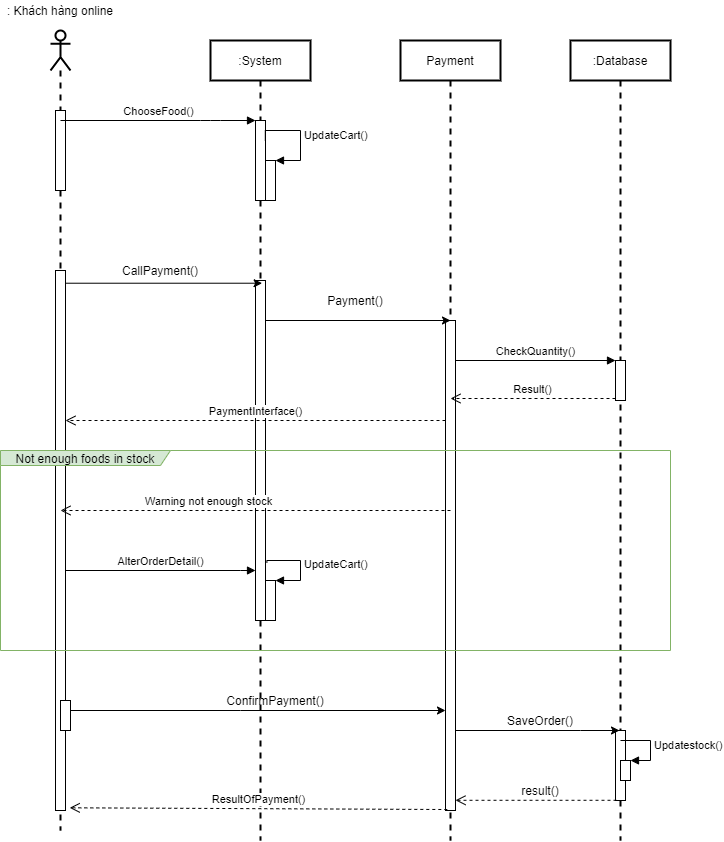

The diagram above was exported from draw.io. Its source (the exported page's mxGraphModel, read from the mxfile embedded in the PNG):
<mxGraphModel dx="1038" dy="579" grid="1" gridSize="10" guides="1" tooltips="1" connect="1" arrows="1" fold="1" page="1" pageScale="1" pageWidth="850" pageHeight="1100" math="0" shadow="0">
  <root>
    <mxCell id="0" />
    <mxCell id="1" parent="0" />
    <mxCell id="2PkH8JMiH9xvLgTLyWdj-1" value=":Database" style="shape=umlLifeline;perimeter=lifelinePerimeter;whiteSpace=wrap;html=1;container=1;collapsible=0;recursiveResize=0;outlineConnect=0;fillColor=#FFFFFF;strokeWidth=2;" parent="1" vertex="1">
      <mxGeometry x="650" y="80" width="100" height="800" as="geometry" />
    </mxCell>
    <mxCell id="2PkH8JMiH9xvLgTLyWdj-56" value="" style="html=1;points=[];perimeter=orthogonalPerimeter;" parent="2PkH8JMiH9xvLgTLyWdj-1" vertex="1">
      <mxGeometry x="45" y="320" width="10" height="40" as="geometry" />
    </mxCell>
    <mxCell id="2PkH8JMiH9xvLgTLyWdj-71" value="" style="html=1;points=[];perimeter=orthogonalPerimeter;" parent="2PkH8JMiH9xvLgTLyWdj-1" vertex="1">
      <mxGeometry x="45" y="690" width="10" height="70" as="geometry" />
    </mxCell>
    <mxCell id="2PkH8JMiH9xvLgTLyWdj-74" value="" style="html=1;points=[];perimeter=orthogonalPerimeter;" parent="2PkH8JMiH9xvLgTLyWdj-1" vertex="1">
      <mxGeometry x="50" y="720" width="10" height="20" as="geometry" />
    </mxCell>
    <mxCell id="2PkH8JMiH9xvLgTLyWdj-75" value="Updatestock()" style="edgeStyle=orthogonalEdgeStyle;html=1;align=left;spacingLeft=2;endArrow=block;rounded=0;entryX=1;entryY=0;" parent="2PkH8JMiH9xvLgTLyWdj-1" target="2PkH8JMiH9xvLgTLyWdj-74" edge="1">
      <mxGeometry relative="1" as="geometry">
        <mxPoint x="50" y="700" as="sourcePoint" />
        <Array as="points">
          <mxPoint x="80" y="700" />
        </Array>
      </mxGeometry>
    </mxCell>
    <mxCell id="2PkH8JMiH9xvLgTLyWdj-76" value="SaveOrder()" style="text;html=1;strokeColor=none;fillColor=none;align=center;verticalAlign=middle;whiteSpace=wrap;rounded=0;" parent="2PkH8JMiH9xvLgTLyWdj-1" vertex="1">
      <mxGeometry x="-80" y="670" width="100" height="20" as="geometry" />
    </mxCell>
    <mxCell id="2PkH8JMiH9xvLgTLyWdj-7" value="" style="shape=umlLifeline;participant=umlActor;perimeter=lifelinePerimeter;whiteSpace=wrap;html=1;container=1;collapsible=0;recursiveResize=0;verticalAlign=top;spacingTop=36;outlineConnect=0;strokeWidth=2;size=40;" parent="1" vertex="1">
      <mxGeometry x="130" y="70" width="20" height="800" as="geometry" />
    </mxCell>
    <mxCell id="2PkH8JMiH9xvLgTLyWdj-26" value="" style="html=1;points=[];perimeter=orthogonalPerimeter;" parent="2PkH8JMiH9xvLgTLyWdj-7" vertex="1">
      <mxGeometry x="5" y="80" width="10" height="80" as="geometry" />
    </mxCell>
    <mxCell id="2PkH8JMiH9xvLgTLyWdj-43" value="" style="html=1;points=[];perimeter=orthogonalPerimeter;" parent="2PkH8JMiH9xvLgTLyWdj-7" vertex="1">
      <mxGeometry x="5" y="240" width="10" height="540" as="geometry" />
    </mxCell>
    <mxCell id="2PkH8JMiH9xvLgTLyWdj-60" value="" style="html=1;points=[];perimeter=orthogonalPerimeter;" parent="2PkH8JMiH9xvLgTLyWdj-7" vertex="1">
      <mxGeometry x="10" y="670" width="10" height="30" as="geometry" />
    </mxCell>
    <mxCell id="2PkH8JMiH9xvLgTLyWdj-21" value=": Khách hàng online" style="text;html=1;strokeColor=none;fillColor=none;align=center;verticalAlign=middle;whiteSpace=wrap;rounded=0;" parent="1" vertex="1">
      <mxGeometry x="80" y="40" width="120" height="20" as="geometry" />
    </mxCell>
    <mxCell id="2PkH8JMiH9xvLgTLyWdj-22" value=":System" style="shape=umlLifeline;perimeter=lifelinePerimeter;whiteSpace=wrap;html=1;container=1;collapsible=0;recursiveResize=0;outlineConnect=0;strokeWidth=2;" parent="1" vertex="1">
      <mxGeometry x="290" y="80" width="100" height="800" as="geometry" />
    </mxCell>
    <mxCell id="2PkH8JMiH9xvLgTLyWdj-34" value="" style="html=1;points=[];perimeter=orthogonalPerimeter;" parent="2PkH8JMiH9xvLgTLyWdj-22" vertex="1">
      <mxGeometry x="45" y="80" width="10" height="80" as="geometry" />
    </mxCell>
    <mxCell id="2PkH8JMiH9xvLgTLyWdj-41" value="" style="html=1;points=[];perimeter=orthogonalPerimeter;" parent="2PkH8JMiH9xvLgTLyWdj-22" vertex="1">
      <mxGeometry x="55" y="120" width="10" height="40" as="geometry" />
    </mxCell>
    <mxCell id="2PkH8JMiH9xvLgTLyWdj-42" value="UpdateCart()" style="edgeStyle=orthogonalEdgeStyle;html=1;align=left;spacingLeft=2;endArrow=block;rounded=0;entryX=1;entryY=0;exitX=0.98;exitY=0.248;exitDx=0;exitDy=0;exitPerimeter=0;" parent="2PkH8JMiH9xvLgTLyWdj-22" source="2PkH8JMiH9xvLgTLyWdj-34" target="2PkH8JMiH9xvLgTLyWdj-41" edge="1">
      <mxGeometry relative="1" as="geometry">
        <mxPoint x="60" y="140" as="sourcePoint" />
        <Array as="points">
          <mxPoint x="55" y="90" />
          <mxPoint x="90" y="90" />
          <mxPoint x="90" y="120" />
        </Array>
      </mxGeometry>
    </mxCell>
    <mxCell id="2PkH8JMiH9xvLgTLyWdj-44" value="" style="html=1;points=[];perimeter=orthogonalPerimeter;" parent="2PkH8JMiH9xvLgTLyWdj-22" vertex="1">
      <mxGeometry x="45" y="240" width="10" height="340" as="geometry" />
    </mxCell>
    <mxCell id="2PkH8JMiH9xvLgTLyWdj-69" value="" style="html=1;points=[];perimeter=orthogonalPerimeter;" parent="2PkH8JMiH9xvLgTLyWdj-22" vertex="1">
      <mxGeometry x="55" y="540" width="10" height="40" as="geometry" />
    </mxCell>
    <mxCell id="2PkH8JMiH9xvLgTLyWdj-70" value="UpdateCart()" style="edgeStyle=orthogonalEdgeStyle;html=1;align=left;spacingLeft=2;endArrow=block;rounded=0;entryX=1;entryY=0;exitX=1.14;exitY=0.83;exitDx=0;exitDy=0;exitPerimeter=0;" parent="2PkH8JMiH9xvLgTLyWdj-22" source="2PkH8JMiH9xvLgTLyWdj-44" target="2PkH8JMiH9xvLgTLyWdj-69" edge="1">
      <mxGeometry relative="1" as="geometry">
        <mxPoint x="60" y="520" as="sourcePoint" />
        <Array as="points">
          <mxPoint x="56" y="520" />
          <mxPoint x="90" y="520" />
          <mxPoint x="90" y="540" />
        </Array>
      </mxGeometry>
    </mxCell>
    <mxCell id="2PkH8JMiH9xvLgTLyWdj-23" value="Payment" style="shape=umlLifeline;perimeter=lifelinePerimeter;whiteSpace=wrap;html=1;container=1;collapsible=0;recursiveResize=0;outlineConnect=0;strokeWidth=2;" parent="1" vertex="1">
      <mxGeometry x="480" y="80" width="100" height="800" as="geometry" />
    </mxCell>
    <mxCell id="2PkH8JMiH9xvLgTLyWdj-45" value="" style="html=1;points=[];perimeter=orthogonalPerimeter;" parent="2PkH8JMiH9xvLgTLyWdj-23" vertex="1">
      <mxGeometry x="45" y="280" width="10" height="490" as="geometry" />
    </mxCell>
    <mxCell id="2PkH8JMiH9xvLgTLyWdj-32" value="ChooseFood()" style="html=1;verticalAlign=bottom;endArrow=block;" parent="1" source="2PkH8JMiH9xvLgTLyWdj-7" target="2PkH8JMiH9xvLgTLyWdj-34" edge="1">
      <mxGeometry relative="1" as="geometry">
        <mxPoint x="170" y="160" as="sourcePoint" />
        <mxPoint x="210" y="160.0000000000001" as="targetPoint" />
        <Array as="points">
          <mxPoint x="290" y="160" />
        </Array>
      </mxGeometry>
    </mxCell>
    <mxCell id="2PkH8JMiH9xvLgTLyWdj-46" style="edgeStyle=none;rounded=0;orthogonalLoop=1;jettySize=auto;html=1;entryX=0.66;entryY=0.008;entryDx=0;entryDy=0;entryPerimeter=0;" parent="1" source="2PkH8JMiH9xvLgTLyWdj-43" target="2PkH8JMiH9xvLgTLyWdj-44" edge="1">
      <mxGeometry relative="1" as="geometry" />
    </mxCell>
    <mxCell id="2PkH8JMiH9xvLgTLyWdj-50" style="edgeStyle=none;rounded=0;orthogonalLoop=1;jettySize=auto;html=1;" parent="1" source="2PkH8JMiH9xvLgTLyWdj-44" target="2PkH8JMiH9xvLgTLyWdj-23" edge="1">
      <mxGeometry relative="1" as="geometry">
        <Array as="points">
          <mxPoint x="530" y="360" />
        </Array>
      </mxGeometry>
    </mxCell>
    <mxCell id="2PkH8JMiH9xvLgTLyWdj-55" value="Payment()" style="text;html=1;strokeColor=none;fillColor=none;align=center;verticalAlign=middle;whiteSpace=wrap;rounded=0;" parent="1" vertex="1">
      <mxGeometry x="380" y="330" width="110" height="20" as="geometry" />
    </mxCell>
    <mxCell id="2PkH8JMiH9xvLgTLyWdj-57" value="CheckQuantity()" style="html=1;verticalAlign=bottom;endArrow=block;entryX=0;entryY=0;" parent="1" source="2PkH8JMiH9xvLgTLyWdj-45" target="2PkH8JMiH9xvLgTLyWdj-56" edge="1">
      <mxGeometry relative="1" as="geometry">
        <mxPoint x="775" y="400" as="sourcePoint" />
      </mxGeometry>
    </mxCell>
    <mxCell id="2PkH8JMiH9xvLgTLyWdj-58" value="Result()" style="html=1;verticalAlign=bottom;endArrow=open;dashed=1;endSize=8;exitX=0;exitY=0.95;" parent="1" source="2PkH8JMiH9xvLgTLyWdj-56" target="2PkH8JMiH9xvLgTLyWdj-23" edge="1">
      <mxGeometry relative="1" as="geometry">
        <mxPoint x="650" y="476" as="targetPoint" />
      </mxGeometry>
    </mxCell>
    <mxCell id="2PkH8JMiH9xvLgTLyWdj-59" value="PaymentInterface()" style="html=1;verticalAlign=bottom;endArrow=open;dashed=1;endSize=8;" parent="1" source="2PkH8JMiH9xvLgTLyWdj-45" target="2PkH8JMiH9xvLgTLyWdj-43" edge="1">
      <mxGeometry relative="1" as="geometry">
        <mxPoint x="440" y="350" as="sourcePoint" />
        <mxPoint x="80" y="490" as="targetPoint" />
        <Array as="points">
          <mxPoint x="480" y="460" />
        </Array>
      </mxGeometry>
    </mxCell>
    <mxCell id="2PkH8JMiH9xvLgTLyWdj-62" style="edgeStyle=none;rounded=0;orthogonalLoop=1;jettySize=auto;html=1;" parent="1" source="2PkH8JMiH9xvLgTLyWdj-60" target="2PkH8JMiH9xvLgTLyWdj-45" edge="1">
      <mxGeometry relative="1" as="geometry">
        <mxPoint x="645" y="750" as="targetPoint" />
        <Array as="points">
          <mxPoint x="320" y="750" />
        </Array>
      </mxGeometry>
    </mxCell>
    <mxCell id="2PkH8JMiH9xvLgTLyWdj-63" value="ConfirmPayment()" style="text;html=1;strokeColor=none;fillColor=none;align=center;verticalAlign=middle;whiteSpace=wrap;rounded=0;" parent="1" vertex="1">
      <mxGeometry x="295" y="730" width="120" height="20" as="geometry" />
    </mxCell>
    <mxCell id="2PkH8JMiH9xvLgTLyWdj-66" value="Warning not enough stock" style="html=1;verticalAlign=bottom;endArrow=open;dashed=1;endSize=8;" parent="1" target="2PkH8JMiH9xvLgTLyWdj-7" edge="1">
      <mxGeometry x="0.2414" relative="1" as="geometry">
        <mxPoint x="530" y="550" as="sourcePoint" />
        <mxPoint x="500" y="580" as="targetPoint" />
        <Array as="points">
          <mxPoint x="530" y="550" />
        </Array>
        <mxPoint as="offset" />
      </mxGeometry>
    </mxCell>
    <mxCell id="2PkH8JMiH9xvLgTLyWdj-68" value="AlterOrderDetail()" style="html=1;verticalAlign=bottom;endArrow=block;" parent="1" source="2PkH8JMiH9xvLgTLyWdj-43" target="2PkH8JMiH9xvLgTLyWdj-44" edge="1">
      <mxGeometry width="80" relative="1" as="geometry">
        <mxPoint x="360" y="630" as="sourcePoint" />
        <mxPoint x="440" y="630" as="targetPoint" />
        <Array as="points">
          <mxPoint x="330" y="610" />
        </Array>
      </mxGeometry>
    </mxCell>
    <mxCell id="2PkH8JMiH9xvLgTLyWdj-73" style="edgeStyle=none;rounded=0;orthogonalLoop=1;jettySize=auto;html=1;" parent="1" source="2PkH8JMiH9xvLgTLyWdj-45" target="2PkH8JMiH9xvLgTLyWdj-1" edge="1">
      <mxGeometry relative="1" as="geometry">
        <mxPoint x="620" y="770" as="sourcePoint" />
        <Array as="points">
          <mxPoint x="660" y="770" />
        </Array>
      </mxGeometry>
    </mxCell>
    <mxCell id="2PkH8JMiH9xvLgTLyWdj-78" value="" style="html=1;verticalAlign=bottom;endArrow=open;dashed=1;endSize=8;exitX=0.1;exitY=0.997;exitDx=0;exitDy=0;exitPerimeter=0;" parent="1" source="2PkH8JMiH9xvLgTLyWdj-71" target="2PkH8JMiH9xvLgTLyWdj-45" edge="1">
      <mxGeometry relative="1" as="geometry">
        <mxPoint x="730" y="870" as="sourcePoint" />
        <mxPoint x="380" y="710" as="targetPoint" />
      </mxGeometry>
    </mxCell>
    <mxCell id="2PkH8JMiH9xvLgTLyWdj-79" value="ResultOfPayment()" style="html=1;verticalAlign=bottom;endArrow=open;dashed=1;endSize=8;entryX=1.42;entryY=0.995;entryDx=0;entryDy=0;entryPerimeter=0;exitX=0.18;exitY=0.998;exitDx=0;exitDy=0;exitPerimeter=0;" parent="1" source="2PkH8JMiH9xvLgTLyWdj-45" target="2PkH8JMiH9xvLgTLyWdj-43" edge="1">
      <mxGeometry relative="1" as="geometry">
        <mxPoint x="560" y="850" as="sourcePoint" />
        <mxPoint x="380" y="710" as="targetPoint" />
      </mxGeometry>
    </mxCell>
    <mxCell id="2PkH8JMiH9xvLgTLyWdj-80" value="result()" style="text;html=1;strokeColor=none;fillColor=none;align=center;verticalAlign=middle;whiteSpace=wrap;rounded=0;" parent="1" vertex="1">
      <mxGeometry x="550" y="820" width="140" height="20" as="geometry" />
    </mxCell>
    <mxCell id="2PkH8JMiH9xvLgTLyWdj-81" value="Not enough foods in stock" style="shape=umlFrame;whiteSpace=wrap;html=1;width=170;height=15;fillColor=#d5e8d4;strokeColor=#82b366;" parent="1" vertex="1">
      <mxGeometry x="80" y="490" width="670" height="200" as="geometry" />
    </mxCell>
    <mxCell id="IgZGgns11cPdtwIWRhfe-1" value="CallPayment()" style="text;html=1;strokeColor=none;fillColor=none;align=center;verticalAlign=middle;whiteSpace=wrap;rounded=0;" parent="1" vertex="1">
      <mxGeometry x="185" y="300" width="110" height="20" as="geometry" />
    </mxCell>
  </root>
</mxGraphModel>